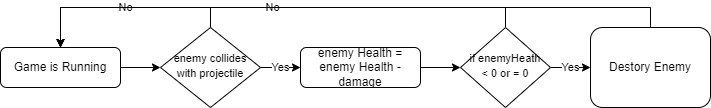

The diagram above was exported from draw.io. Its source (the exported page's mxGraphModel, read from the mxfile embedded in the PNG):
<mxGraphModel dx="1422" dy="794" grid="1" gridSize="10" guides="1" tooltips="1" connect="1" arrows="1" fold="1" page="1" pageScale="1" pageWidth="827" pageHeight="1169" math="0" shadow="0">
  <root>
    <mxCell id="WIyWlLk6GJQsqaUBKTNV-0" />
    <mxCell id="WIyWlLk6GJQsqaUBKTNV-1" parent="WIyWlLk6GJQsqaUBKTNV-0" />
    <mxCell id="pCI1LjJ8agKURSKQRjXi-3" value="No" style="edgeStyle=orthogonalEdgeStyle;rounded=0;orthogonalLoop=1;jettySize=auto;html=1;exitX=0.5;exitY=0;exitDx=0;exitDy=0;entryX=0.5;entryY=0;entryDx=0;entryDy=0;" edge="1" parent="WIyWlLk6GJQsqaUBKTNV-1" source="WIyWlLk6GJQsqaUBKTNV-6" target="pCI1LjJ8agKURSKQRjXi-0">
      <mxGeometry relative="1" as="geometry" />
    </mxCell>
    <mxCell id="pCI1LjJ8agKURSKQRjXi-5" value="Yes" style="edgeStyle=orthogonalEdgeStyle;rounded=0;orthogonalLoop=1;jettySize=auto;html=1;exitX=1;exitY=0.5;exitDx=0;exitDy=0;entryX=0;entryY=0.5;entryDx=0;entryDy=0;" edge="1" parent="WIyWlLk6GJQsqaUBKTNV-1" source="WIyWlLk6GJQsqaUBKTNV-6" target="pCI1LjJ8agKURSKQRjXi-2">
      <mxGeometry relative="1" as="geometry" />
    </mxCell>
    <mxCell id="WIyWlLk6GJQsqaUBKTNV-6" value="&lt;font style=&quot;font-size: 11px&quot;&gt;enemy collides with projectile&lt;/font&gt;" style="rhombus;whiteSpace=wrap;html=1;shadow=0;fontFamily=Helvetica;fontSize=12;align=center;strokeWidth=1;spacing=6;spacingTop=-4;" parent="WIyWlLk6GJQsqaUBKTNV-1" vertex="1">
      <mxGeometry x="240" y="300" width="100" height="80" as="geometry" />
    </mxCell>
    <mxCell id="pCI1LjJ8agKURSKQRjXi-11" style="edgeStyle=orthogonalEdgeStyle;rounded=0;orthogonalLoop=1;jettySize=auto;html=1;exitX=1;exitY=0.5;exitDx=0;exitDy=0;entryX=0;entryY=0.5;entryDx=0;entryDy=0;fontSize=11;" edge="1" parent="WIyWlLk6GJQsqaUBKTNV-1" source="pCI1LjJ8agKURSKQRjXi-0" target="WIyWlLk6GJQsqaUBKTNV-6">
      <mxGeometry relative="1" as="geometry" />
    </mxCell>
    <mxCell id="pCI1LjJ8agKURSKQRjXi-0" value="Game is Running" style="rounded=1;whiteSpace=wrap;html=1;" vertex="1" parent="WIyWlLk6GJQsqaUBKTNV-1">
      <mxGeometry x="80" y="320" width="120" height="40" as="geometry" />
    </mxCell>
    <mxCell id="pCI1LjJ8agKURSKQRjXi-6" style="edgeStyle=orthogonalEdgeStyle;rounded=0;orthogonalLoop=1;jettySize=auto;html=1;exitX=1;exitY=0.5;exitDx=0;exitDy=0;entryX=0;entryY=0.5;entryDx=0;entryDy=0;" edge="1" parent="WIyWlLk6GJQsqaUBKTNV-1" source="pCI1LjJ8agKURSKQRjXi-2" target="pCI1LjJ8agKURSKQRjXi-4">
      <mxGeometry relative="1" as="geometry" />
    </mxCell>
    <mxCell id="pCI1LjJ8agKURSKQRjXi-2" value="enemy Health = enemy Health - damage" style="rounded=1;whiteSpace=wrap;html=1;" vertex="1" parent="WIyWlLk6GJQsqaUBKTNV-1">
      <mxGeometry x="380" y="320" width="120" height="40" as="geometry" />
    </mxCell>
    <mxCell id="pCI1LjJ8agKURSKQRjXi-7" value="No" style="edgeStyle=orthogonalEdgeStyle;rounded=0;orthogonalLoop=1;jettySize=auto;html=1;exitX=0.5;exitY=0;exitDx=0;exitDy=0;entryX=0.5;entryY=0;entryDx=0;entryDy=0;" edge="1" parent="WIyWlLk6GJQsqaUBKTNV-1" source="pCI1LjJ8agKURSKQRjXi-4" target="pCI1LjJ8agKURSKQRjXi-0">
      <mxGeometry relative="1" as="geometry" />
    </mxCell>
    <mxCell id="pCI1LjJ8agKURSKQRjXi-9" value="Yes" style="edgeStyle=orthogonalEdgeStyle;rounded=0;orthogonalLoop=1;jettySize=auto;html=1;exitX=1;exitY=0.5;exitDx=0;exitDy=0;" edge="1" parent="WIyWlLk6GJQsqaUBKTNV-1" source="pCI1LjJ8agKURSKQRjXi-4" target="pCI1LjJ8agKURSKQRjXi-8">
      <mxGeometry relative="1" as="geometry" />
    </mxCell>
    <mxCell id="pCI1LjJ8agKURSKQRjXi-4" value="&lt;font style=&quot;font-size: 11px&quot;&gt;if enemyHeath &amp;lt; 0 or = 0&lt;/font&gt;" style="rhombus;whiteSpace=wrap;html=1;shadow=0;fontFamily=Helvetica;fontSize=12;align=center;strokeWidth=1;spacing=6;spacingTop=-4;" vertex="1" parent="WIyWlLk6GJQsqaUBKTNV-1">
      <mxGeometry x="540" y="300" width="90" height="80" as="geometry" />
    </mxCell>
    <mxCell id="pCI1LjJ8agKURSKQRjXi-10" style="edgeStyle=orthogonalEdgeStyle;rounded=0;orthogonalLoop=1;jettySize=auto;html=1;exitX=0.5;exitY=0;exitDx=0;exitDy=0;entryX=0.5;entryY=0;entryDx=0;entryDy=0;" edge="1" parent="WIyWlLk6GJQsqaUBKTNV-1" source="pCI1LjJ8agKURSKQRjXi-8" target="pCI1LjJ8agKURSKQRjXi-0">
      <mxGeometry relative="1" as="geometry" />
    </mxCell>
    <mxCell id="pCI1LjJ8agKURSKQRjXi-8" value="Destory Enemy" style="rounded=1;whiteSpace=wrap;html=1;" vertex="1" parent="WIyWlLk6GJQsqaUBKTNV-1">
      <mxGeometry x="670" y="300" width="120" height="80" as="geometry" />
    </mxCell>
  </root>
</mxGraphModel>